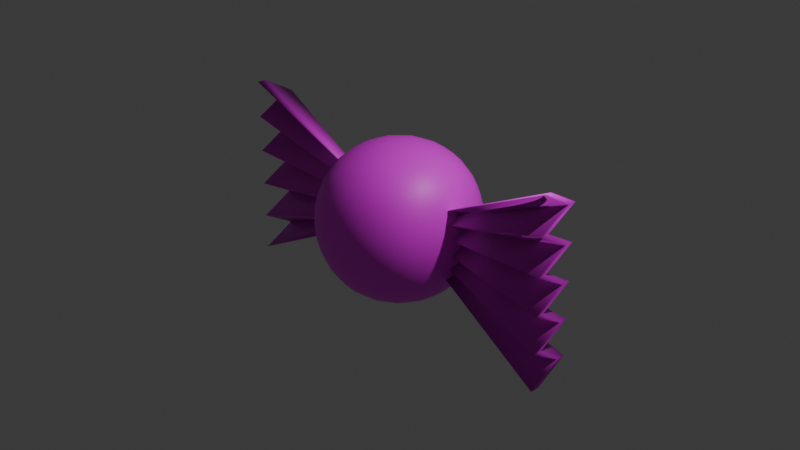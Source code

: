 # Source: CandyCopy.blend  (saved by Blender 4.5.90; exported with 4.5.12 LTS)
import bpy
from mathutils import Matrix  # noqa: F401  (used for matrix-valued properties, if any)

bpy.ops.wm.read_factory_settings(use_empty=True)
scene = bpy.context.scene
scene.name = 'Scene'

# ---- collections
col_collection = bpy.data.collections.new('Collection'); scene.collection.children.link(col_collection)

# ---- images (referenced by path relative to the original .blend; pixels are not part of the script)
import os
ASSET_DIR = os.environ.get("B2B_ASSET_DIR", "")  # directory of the original .blend (textures are referenced by path, not embedded)
HERE = os.path.dirname(os.path.abspath(__file__))  # packed textures are extracted next to this script under _unpacked/

def load_image(name, relpath, width, height, colorspace="sRGB"):
    """Load a texture the original file referenced (path relative to the .blend, or extracted next to this script)."""
    p = next((c for c in (os.path.join(HERE, relpath), os.path.join(ASSET_DIR, relpath)) if relpath and os.path.exists(c)), "")
    if p:
        img = bpy.data.images.load(p, check_existing=True)
        img.name = name
    else:  # same state as the original file: an image datablock whose file is absent (Cycles renders it pink)
        img = bpy.data.images.new(name, width, height)
        img.source = "FILE"
        img.filepath = "//" + (relpath or name)
    img.colorspace_settings.name = colorspace
    return img
img_candy_png = load_image('Candy.png', 'Candy.png', 1024, 1024, 'sRGB')

# ---- materials (node trees are filled in below, after node groups)
mat_x = bpy.data.materials.new('マテリアル')

# ---- material node trees
mat_x.use_nodes = True; mat_x.node_tree.nodes.clear()
_N = mat_x.node_tree.nodes; _L = mat_x.node_tree.links
n0 = _N.new('ShaderNodeBsdfPrincipled'); n0.name = 'プリンシプルBSDF'; n0.location = (10, 300)
n1 = _N.new('ShaderNodeOutputMaterial'); n1.name = 'マテリアル出力'; n1.location = (300, 300)
n2 = _N.new('ShaderNodeTexImage'); n2.name = '画像テクスチャ'; n2.location = (-280, 275)
n2.image = img_candy_png
_L.new(n0.outputs[0], n1.inputs[0])
_L.new(n2.outputs[0], n0.inputs[0])
n1.is_active_output = True

# ---- world
world_world = bpy.data.worlds.new('World'); scene.world = world_world
world_world.use_nodes = True; world_world.node_tree.nodes.clear()
_N = world_world.node_tree.nodes; _L = world_world.node_tree.links
n0 = _N.new('ShaderNodeOutputWorld'); n0.name = 'World Output'; n0.location = (300, 300)
n1 = _N.new('ShaderNodeBackground'); n1.name = 'Background'; n1.location = (10, 300)
n1.inputs[0].default_value = (0.05088, 0.05088, 0.05088, 1.0)
_L.new(n1.outputs[0], n0.inputs[0])
n0.is_active_output = True
world_world.color = (0.05088, 0.05088, 0.05088)
world_world.sun_shadow_jitter_overblur = 0.0

# ---- cameras
cam_camera = bpy.data.cameras.new('Camera')
cam_camera.clip_end = 100.0
cam_camera.ortho_scale = 7.314

# ---- lights
light_light = bpy.data.lights.new('Light', 'POINT')
light_light.energy = 1000.0
light_light.shadow_soft_size = 0.1

# ---- meshes
me_006 = bpy.data.meshes.new('立方体.006')
me_006.from_pydata([(-0.5, -0.5, 0.5), (-0.5, 0.5, 0.5), (-0.5, -0.5, -0.5), (-0.5, 0.5, -0.5), (0.5, -0.5, 0.5), (0.5, 0.5, 0.5), (0.5, -0.5, -0.5), (0.5, 0.5, -0.5), (-0.5351, -0.5351, -0.4188), (-0.5729, -0.5729, -0.2966), (-0.5996, -0.5996, -0.1534), (-0.6096, -0.6096, 2.571e-08), (-0.5996, -0.5996, 0.1534), (-0.5729, -0.5729, 0.2966), (-0.5351, -0.5351, 0.4188), (-0.5351, -0.4188, 0.5351), (-0.5729, -0.2966, 0.5729), (-0.5996, -0.1534, 0.5996), (-0.6096, 2.478e-08, 0.6096), (-0.5996, 0.1534, 0.5996), (-0.5729, 0.2967, 0.5729), (-0.5351, 0.4188, 0.5351), (-0.5351, 0.5351, 0.4188), (-0.5729, 0.5729, 0.2966), (-0.5996, 0.5996, 0.1534), (-0.6096, 0.6096, -2.013e-08), (-0.5996, 0.5996, -0.1534), (-0.5729, 0.5729, -0.2966), (-0.5351, 0.5351, -0.4188), (-0.5351, 0.4188, -0.5351), (-0.5729, 0.2966, -0.5729), (-0.5996, 0.1534, -0.5996), (-0.6096, -2.944e-08, -0.6096), (-0.5996, -0.1534, -0.5996), (-0.5729, -0.2966, -0.5729), (-0.5351, -0.4188, -0.5351), (0.4188, -0.5351, -0.5351), (0.2966, -0.5729, -0.5729), (0.1534, -0.5996, -0.5996), (1.583e-08, -0.6096, -0.6096), (-0.1534, -0.5996, -0.5996), (-0.2966, -0.5729, -0.5729), (-0.4188, -0.5351, -0.5351), (-0.4188, 0.5351, -0.5351), (-0.2966, 0.5729, -0.5729), (-0.1534, 0.5996, -0.5996), (-5.588e-09, 0.6096, -0.6096), (0.1534, 0.5996, -0.5996), (0.2966, 0.5729, -0.5729), (0.4188, 0.5351, -0.5351), (0.5351, 0.4188, -0.5351), (0.5729, 0.2966, -0.5729), (0.5996, 0.1534, -0.5996), (0.6096, -2.944e-08, -0.6096), (0.5996, -0.1534, -0.5996), (0.5729, -0.2966, -0.5729), (0.5351, -0.4188, -0.5351), (0.5351, -0.5351, 0.4188), (0.5729, -0.5729, 0.2966), (0.5996, -0.5996, 0.1534), (0.6096, -0.6096, 4.341e-08), (0.5996, -0.5996, -0.1534), (0.5729, -0.5729, -0.2966), (0.5351, -0.5351, -0.4188), (0.5351, 0.5351, -0.4188), (0.5729, 0.5729, -0.2966), (0.5996, 0.5996, -0.1534), (0.6096, 0.6096, -2.478e-08), (0.5996, 0.5996, 0.1534), (0.5729, 0.5729, 0.2966), (0.5351, 0.5351, 0.4188), (0.5351, 0.4188, 0.5351), (0.5729, 0.2967, 0.5729), (0.5996, 0.1534, 0.5996), (0.6096, 2.385e-08, 0.6096), (0.5996, -0.1534, 0.5996), (0.5729, -0.2966, 0.5729), (0.5351, -0.4188, 0.5351), (-0.4188, -0.5351, 0.5351), (-0.2966, -0.5729, 0.5729), (-0.1534, -0.5996, 0.5996), (-1.211e-08, -0.6096, 0.6096), (0.1534, -0.5996, 0.5996), (0.2966, -0.5729, 0.5729), (0.4188, -0.5351, 0.5351), (0.4188, 0.5351, 0.5351), (0.2966, 0.5729, 0.5729), (0.1534, 0.5996, 0.5996), (-9.313e-10, 0.6096, 0.6096), (-0.1534, 0.5996, 0.5996), (-0.2966, 0.5729, 0.5729), (-0.4188, 0.5351, 0.5351), (-0.6105, -0.4318, 0.4318), (-0.6641, -0.303, 0.4553), (-0.698, -0.1561, 0.4744), (-0.7099, 1.571e-08, 0.482), (-0.698, 0.1561, 0.4744), (-0.6641, 0.303, 0.4553), (-0.6105, 0.4318, 0.4318), (-0.6641, -0.4553, 0.303), (-0.729, -0.3162, 0.3162), (-0.7684, -0.1619, 0.3281), (-0.7818, 8.974e-09, 0.3331), (-0.7684, 0.1619, 0.3281), (-0.729, 0.3162, 0.3162), (-0.6641, 0.4553, 0.303), (-0.698, -0.4744, 0.1561), (-0.7684, -0.3281, 0.1619), (-0.8109, -0.1676, 0.1676), (-0.8251, 7.669e-09, 0.1701), (-0.8109, 0.1676, 0.1676), (-0.7684, 0.3281, 0.1619), (-0.698, 0.4744, 0.1561), (-0.7099, -0.482, 1.373e-08), (-0.7818, -0.3331, 4.317e-09), (-0.8251, -0.1701, 1.454e-08), (-0.8395, 5.588e-09, 1.211e-08), (-0.8251, 0.1701, 3.507e-09), (-0.7818, 0.3331, -8.974e-09), (-0.7099, 0.482, -1.373e-08), (-0.698, -0.4744, -0.1561), (-0.7684, -0.3281, -0.1619), (-0.8109, -0.1676, -0.1676), (-0.8251, 1.877e-09, -0.1701), (-0.8109, 0.1676, -0.1676), (-0.7684, 0.3281, -0.1619), (-0.698, 0.4744, -0.1561), (-0.6641, -0.4553, -0.303), (-0.729, -0.3162, -0.3162), (-0.7684, -0.1619, -0.3281), (-0.7818, -3.386e-09, -0.3331), (-0.7684, 0.1619, -0.3281), (-0.729, 0.3162, -0.3162), (-0.6641, 0.4553, -0.303), (-0.6105, -0.4318, -0.4318), (-0.6641, -0.303, -0.4553), (-0.698, -0.1561, -0.4744), (-0.7099, -1.769e-08, -0.482), (-0.698, 0.1561, -0.4744), (-0.6641, 0.303, -0.4553), (-0.6105, 0.4318, -0.4318), (-0.4318, -0.4318, -0.6105), (-0.4553, -0.303, -0.6641), (-0.4744, -0.1561, -0.698), (-0.482, -4.011e-08, -0.7099), (-0.4744, 0.1561, -0.698), (-0.4553, 0.303, -0.6641), (-0.4318, 0.4318, -0.6105), (-0.303, -0.4553, -0.6641), (-0.3162, -0.3162, -0.729), (-0.3281, -0.1619, -0.7684), (-0.3331, -4.349e-08, -0.7818), (-0.3281, 0.1619, -0.7684), (-0.3162, 0.3162, -0.729), (-0.303, 0.4553, -0.6641), (-0.1561, -0.4744, -0.698), (-0.1619, -0.3281, -0.7684), (-0.1676, -0.1676, -0.8109), (-0.1701, -3.967e-08, -0.8251), (-0.1676, 0.1676, -0.8109), (-0.1619, 0.3281, -0.7684), (-0.1561, 0.4744, -0.698), (2.224e-08, -0.482, -0.7099), (2.515e-08, -0.3331, -0.7818), (1.513e-08, -0.1701, -0.8251), (9.313e-09, -3.204e-08, -0.8395), (5.821e-09, 0.1701, -0.8251), (-5.588e-09, 0.3331, -0.7818), (-7.218e-09, 0.482, -0.7099), (0.1561, -0.4744, -0.698), (0.1619, -0.3281, -0.7684), (0.1676, -0.1676, -0.8109), (0.1701, -2.861e-08, -0.8251), (0.1676, 0.1676, -0.8109), (0.1619, 0.3281, -0.7684), (0.1561, 0.4744, -0.698), (0.303, -0.4553, -0.6641), (0.3162, -0.3162, -0.729), (0.3281, -0.1619, -0.7684), (0.3331, -2.672e-08, -0.7818), (0.3281, 0.1619, -0.7684), (0.3162, 0.3162, -0.729), (0.303, 0.4553, -0.6641), (0.4318, -0.4318, -0.6105), (0.4553, -0.303, -0.6641), (0.4744, -0.1561, -0.698), (0.482, -2.952e-08, -0.7099), (0.4744, 0.1561, -0.698), (0.4553, 0.303, -0.6641), (0.4318, 0.4318, -0.6105), (0.6105, -0.4318, -0.4318), (0.6641, -0.303, -0.4553), (0.698, -0.1561, -0.4744), (0.7099, -3.015e-08, -0.482), (0.698, 0.1561, -0.4744), (0.6641, 0.303, -0.4553), (0.6105, 0.4318, -0.4318), (0.6641, -0.4553, -0.303), (0.729, -0.3162, -0.3162), (0.7684, -0.1619, -0.3281), (0.7818, -2.388e-08, -0.3331), (0.7684, 0.1619, -0.3281), (0.729, 0.3162, -0.3162), (0.6641, 0.4553, -0.303), (0.698, -0.4744, -0.1561), (0.7684, -0.3281, -0.1619), (0.8109, -0.1676, -0.1676), (0.8251, -1.093e-08, -0.1701), (0.8109, 0.1676, -0.1676), (0.7684, 0.3281, -0.1619), (0.698, 0.4744, -0.1561), (0.7099, -0.482, 4.517e-08), (0.7818, -0.3331, 4.343e-08), (0.8251, -0.1701, 2.63e-08), (0.8395, 5.588e-09, 1.304e-08), (0.8251, 0.1701, -1.615e-09), (0.7818, 0.3331, -2.015e-08), (0.7099, 0.482, -2.829e-08), (0.698, -0.4744, 0.1561), (0.7684, -0.3281, 0.1619), (0.8109, -0.1676, 0.1676), (0.8251, 1.675e-08, 0.1701), (0.8109, 0.1676, 0.1676), (0.7684, 0.3281, 0.1619), (0.698, 0.4744, 0.1561), (0.6641, -0.4553, 0.303), (0.729, -0.3162, 0.3162), (0.7684, -0.1619, 0.3281), (0.7818, 2.201e-08, 0.3331), (0.7684, 0.1619, 0.3281), (0.729, 0.3162, 0.3162), (0.6641, 0.4553, 0.303), (0.6105, -0.4318, 0.4318), (0.6641, -0.303, 0.4553), (0.698, -0.1561, 0.4744), (0.7099, 2.444e-08, 0.482), (0.698, 0.1561, 0.4744), (0.6641, 0.303, 0.4553), (0.6105, 0.4318, 0.4318), (0.4318, -0.4318, 0.6105), (0.4553, -0.303, 0.6641), (0.4744, -0.1561, 0.698), (0.482, 2.195e-08, 0.7099), (0.4744, 0.1561, 0.698), (0.4553, 0.303, 0.6641), (0.4318, 0.4318, 0.6105), (0.303, -0.4553, 0.6641), (0.3162, -0.3162, 0.729), (0.3281, -0.1619, 0.7684), (0.3331, 2.486e-08, 0.7818), (0.3281, 0.1619, 0.7684), (0.3162, 0.3162, 0.729), (0.303, 0.4553, 0.6641), (0.1561, -0.4744, 0.698), (0.1619, -0.3281, 0.7684), (0.1676, -0.1676, 0.8109), (0.1701, 3.246e-08, 0.8251), (0.1676, 0.1676, 0.8109), (0.1619, 0.3281, 0.7684), (0.1561, 0.4744, 0.698), (-1.851e-08, -0.482, 0.7099), (-2.515e-08, -0.3331, 0.7818), (-1.513e-08, -0.1701, 0.8251), (-9.313e-09, 4.135e-08, 0.8395), (-5.821e-09, 0.1701, 0.8251), (5.588e-09, 0.3331, 0.7818), (7.334e-09, 0.482, 0.7099), (-0.1561, -0.4744, 0.698), (-0.1619, -0.3281, 0.7684), (-0.1676, -0.1676, 0.8109), (-0.1701, 4.352e-08, 0.8251), (-0.1676, 0.1676, 0.8109), (-0.1619, 0.3281, 0.7684), (-0.1561, 0.4744, 0.698), (-0.303, -0.4553, 0.6641), (-0.3162, -0.3162, 0.729), (-0.3281, -0.1619, 0.7684), (-0.3331, 4.163e-08, 0.7818), (-0.3281, 0.1619, 0.7684), (-0.3162, 0.3162, 0.729), (-0.303, 0.4553, 0.6641), (-0.4318, -0.4318, 0.6105), (-0.4553, -0.303, 0.6641), (-0.4744, -0.1561, 0.698), (-0.482, 3.266e-08, 0.7099), (-0.4744, 0.1561, 0.698), (-0.4553, 0.303, 0.6641), (-0.4318, 0.4318, 0.6105), (-0.4318, -0.6105, -0.4318), (-0.303, -0.6641, -0.4553), (-0.1561, -0.698, -0.4744), (-1.863e-09, -0.7099, -0.482), (0.1561, -0.698, -0.4744), (0.303, -0.6641, -0.4553), (0.4318, -0.6105, -0.4318), (-0.4553, -0.6641, -0.303), (-0.3162, -0.729, -0.3162), (-0.1619, -0.7684, -0.3281), (-7.451e-09, -0.7818, -0.3331), (0.1619, -0.7684, -0.3281), (0.3162, -0.729, -0.3162), (0.4553, -0.6641, -0.303), (-0.4744, -0.698, -0.1561), (-0.3281, -0.7684, -0.1619), (-0.1676, -0.8109, -0.1676), (-8.848e-09, -0.8251, -0.1701), (0.1676, -0.8109, -0.1676), (0.3281, -0.7684, -0.1619), (0.4744, -0.698, -0.1561), (-0.482, -0.7099, 4.209e-08), (-0.3331, -0.7818, 4.814e-08), (-0.1701, -0.8251, 4.375e-08), (0.0, -0.8395, 4.228e-08), (0.1701, -0.8251, 3.816e-08), (0.3331, -0.7818, 3.231e-08), (0.482, -0.7099, 3.499e-08), (-0.4744, -0.698, 0.1561), (-0.3281, -0.7684, 0.1619), (-0.1676, -0.8109, 0.1676), (8.964e-09, -0.8251, 0.1701), (0.1676, -0.8109, 0.1676), (0.3281, -0.7684, 0.1619), (0.4744, -0.698, 0.1561), (-0.4553, -0.6641, 0.303), (-0.3162, -0.729, 0.3162), (-0.1619, -0.7684, 0.3281), (1.211e-08, -0.7818, 0.3331), (0.1619, -0.7684, 0.3281), (0.3162, -0.729, 0.3162), (0.4553, -0.6641, 0.303), (-0.4318, -0.6105, 0.4318), (-0.303, -0.6641, 0.4553), (-0.1561, -0.698, 0.4744), (1.281e-09, -0.7099, 0.482), (0.1561, -0.698, 0.4744), (0.303, -0.6641, 0.4553), (0.4318, -0.6105, 0.4318), (0.4318, 0.6105, -0.4318), (0.303, 0.6641, -0.4553), (0.1561, 0.698, -0.4744), (1.863e-09, 0.7099, -0.482), (-0.1561, 0.698, -0.4744), (-0.303, 0.6641, -0.4553), (-0.4318, 0.6105, -0.4318), (0.4553, 0.6641, -0.303), (0.3162, 0.729, -0.3162), (0.1619, 0.7684, -0.3281), (1.118e-08, 0.7818, -0.3331), (-0.1619, 0.7684, -0.3281), (-0.3162, 0.729, -0.3162), (-0.4553, 0.6641, -0.303), (0.4744, 0.698, -0.1561), (0.3281, 0.7684, -0.1619), (0.1676, 0.8109, -0.1676), (8.731e-09, 0.8251, -0.1701), (-0.1676, 0.8109, -0.1676), (-0.3281, 0.7684, -0.1619), (-0.4744, 0.698, -0.1561), (0.482, 0.7099, -1.811e-08), (0.3331, 0.7818, -1.275e-08), (0.1701, 0.8251, -1.709e-08), (-9.313e-10, 0.8395, -2.273e-08), (-0.1701, 0.8251, -2.838e-08), (-0.3331, 0.7818, -3.604e-08), (-0.482, 0.7099, -2.707e-08), (0.4744, 0.698, 0.1561), (0.3281, 0.7684, 0.1619), (0.1676, 0.8109, 0.1676), (-1.094e-08, 0.8251, 0.1701), (-0.1676, 0.8109, 0.1676), (-0.3281, 0.7684, 0.1619), (-0.4744, 0.698, 0.1561), (0.4553, 0.6641, 0.303), (0.3162, 0.729, 0.3162), (0.1619, 0.7684, 0.3281), (-1.676e-08, 0.7818, 0.3331), (-0.1619, 0.7684, 0.3281), (-0.3162, 0.729, 0.3162), (-0.4553, 0.6641, 0.303), (0.4318, 0.6105, 0.4318), (0.303, 0.6641, 0.4553), (0.1561, 0.698, 0.4744), (-3.609e-09, 0.7099, 0.482), (-0.1561, 0.698, 0.4744), (-0.303, 0.6641, 0.4553), (-0.4318, 0.6105, 0.4318), (0.0, 0.0002373, -2.72e-09), (2.0, -0.2089, 1.0), (2.0, -0.1089, 1.0), (2.0, -0.2089, -1.0), (2.0, -0.1089, -1.0), (2.0, 0.1411, 0.8), (2.0, -0.2089, 0.6), (2.0, 0.1411, 0.4), (2.0, -0.2089, 0.2), (2.0, 0.1411, -6.17e-09), (2.0, -0.2089, -0.2), (2.0, 0.1411, -0.4), (2.0, -0.2089, -0.6), (2.0, 0.1411, -0.8), (2.0, 0.2411, -0.8), (2.0, -0.1089, -0.6), (2.0, 0.2411, -0.4), (2.0, -0.1089, -0.2), (2.0, 0.2411, -1.054e-08), (2.0, -0.1089, 0.2), (2.0, 0.2411, 0.4), (2.0, -0.1089, 0.6), (2.0, 0.2411, 0.8), (0.0, 0.0002373, -2.72e-09), (-2.0, -0.2089, 1.0), (-2.0, -0.1089, 1.0), (-2.0, -0.2089, -1.0), (-2.0, -0.1089, -1.0), (-2.0, 0.1411, 0.8), (-2.0, -0.2089, 0.6), (-2.0, 0.1411, 0.4), (-2.0, -0.2089, 0.2), (-2.0, 0.1411, -6.17e-09), (-2.0, -0.2089, -0.2), (-2.0, 0.1411, -0.4), (-2.0, -0.2089, -0.6), (-2.0, 0.1411, -0.8), (-2.0, 0.2411, -0.8), (-2.0, -0.1089, -0.6), (-2.0, 0.2411, -0.4), (-2.0, -0.1089, -0.2), (-2.0, 0.2411, -1.054e-08), (-2.0, -0.1089, 0.2), (-2.0, 0.2411, 0.4), (-2.0, -0.1089, 0.6), (-2.0, 0.2411, 0.8)], [], [(92, 93, 100, 99), (93, 94, 101, 100), (94, 95, 102, 101), (95, 96, 103, 102), (96, 97, 104, 103), (97, 98, 105, 104), (99, 100, 107, 106), (100, 101, 108, 107), (101, 102, 109, 108), (102, 103, 110, 109), (103, 104, 111, 110), (104, 105, 112, 111), (106, 107, 114, 113), (107, 108, 115, 114), (108, 109, 116, 115), (109, 110, 117, 116), (110, 111, 118, 117), (111, 112, 119, 118), (113, 114, 121, 120), (114, 115, 122, 121), (115, 116, 123, 122), (116, 117, 124, 123), (117, 118, 125, 124), (118, 119, 126, 125), (120, 121, 128, 127), (121, 122, 129, 128), (122, 123, 130, 129), (123, 124, 131, 130), (124, 125, 132, 131), (125, 126, 133, 132), (127, 128, 135, 134), (128, 129, 136, 135), (129, 130, 137, 136), (130, 131, 138, 137), (131, 132, 139, 138), (132, 133, 140, 139), (0, 15, 92, 14), (15, 16, 93, 92), (16, 17, 94, 93), (17, 18, 95, 94), (18, 19, 96, 95), (19, 20, 97, 96), (20, 21, 98, 97), (21, 1, 22, 98), (98, 22, 23, 105), (105, 23, 24, 112), (112, 24, 25, 119), (119, 25, 26, 126), (126, 26, 27, 133), (133, 27, 28, 140), (140, 28, 3, 29), (139, 140, 29, 30), (138, 139, 30, 31), (137, 138, 31, 32), (136, 137, 32, 33), (135, 136, 33, 34), (134, 135, 34, 35), (8, 134, 35, 2), (9, 127, 134, 8), (10, 120, 127, 9), (11, 113, 120, 10), (12, 106, 113, 11), (13, 99, 106, 12), (14, 92, 99, 13), (141, 142, 149, 148), (142, 143, 150, 149), (143, 144, 151, 150), (144, 145, 152, 151), (145, 146, 153, 152), (146, 147, 154, 153), (148, 149, 156, 155), (149, 150, 157, 156), (150, 151, 158, 157), (151, 152, 159, 158), (152, 153, 160, 159), (153, 154, 161, 160), (155, 156, 163, 162), (156, 157, 164, 163), (157, 158, 165, 164), (158, 159, 166, 165), (159, 160, 167, 166), (160, 161, 168, 167), (162, 163, 170, 169), (163, 164, 171, 170), (164, 165, 172, 171), (165, 166, 173, 172), (166, 167, 174, 173), (167, 168, 175, 174), (169, 170, 177, 176), (170, 171, 178, 177), (171, 172, 179, 178), (172, 173, 180, 179), (173, 174, 181, 180), (174, 175, 182, 181), (176, 177, 184, 183), (177, 178, 185, 184), (178, 179, 186, 185), (179, 180, 187, 186), (180, 181, 188, 187), (181, 182, 189, 188), (2, 35, 141, 42), (35, 34, 142, 141), (34, 33, 143, 142), (33, 32, 144, 143), (32, 31, 145, 144), (31, 30, 146, 145), (30, 29, 147, 146), (29, 3, 43, 147), (147, 43, 44, 154), (154, 44, 45, 161), (161, 45, 46, 168), (168, 46, 47, 175), (175, 47, 48, 182), (182, 48, 49, 189), (189, 49, 7, 50), (188, 189, 50, 51), (187, 188, 51, 52), (186, 187, 52, 53), (185, 186, 53, 54), (184, 185, 54, 55), (183, 184, 55, 56), (36, 183, 56, 6), (37, 176, 183, 36), (38, 169, 176, 37), (39, 162, 169, 38), (40, 155, 162, 39), (41, 148, 155, 40), (42, 141, 148, 41), (190, 191, 198, 197), (191, 192, 199, 198), (192, 193, 200, 199), (193, 194, 201, 200), (194, 195, 202, 201), (195, 196, 203, 202), (197, 198, 205, 204), (198, 199, 206, 205), (199, 200, 207, 206), (200, 201, 208, 207), (201, 202, 209, 208), (202, 203, 210, 209), (204, 205, 212, 211), (205, 206, 213, 212), (206, 207, 214, 213), (207, 208, 215, 214), (208, 209, 216, 215), (209, 210, 217, 216), (211, 212, 219, 218), (212, 213, 220, 219), (213, 214, 221, 220), (214, 215, 222, 221), (215, 216, 223, 222), (216, 217, 224, 223), (218, 219, 226, 225), (219, 220, 227, 226), (220, 221, 228, 227), (221, 222, 229, 228), (222, 223, 230, 229), (223, 224, 231, 230), (225, 226, 233, 232), (226, 227, 234, 233), (227, 228, 235, 234), (228, 229, 236, 235), (229, 230, 237, 236), (230, 231, 238, 237), (6, 56, 190, 63), (56, 55, 191, 190), (55, 54, 192, 191), (54, 53, 193, 192), (53, 52, 194, 193), (52, 51, 195, 194), (51, 50, 196, 195), (50, 7, 64, 196), (196, 64, 65, 203), (203, 65, 66, 210), (210, 66, 67, 217), (217, 67, 68, 224), (224, 68, 69, 231), (231, 69, 70, 238), (238, 70, 5, 71), (237, 238, 71, 72), (236, 237, 72, 73), (235, 236, 73, 74), (234, 235, 74, 75), (233, 234, 75, 76), (232, 233, 76, 77), (57, 232, 77, 4), (58, 225, 232, 57), (59, 218, 225, 58), (60, 211, 218, 59), (61, 204, 211, 60), (62, 197, 204, 61), (63, 190, 197, 62), (239, 240, 247, 246), (240, 241, 248, 247), (241, 242, 249, 248), (242, 243, 250, 249), (243, 244, 251, 250), (244, 245, 252, 251), (246, 247, 254, 253), (247, 248, 255, 254), (248, 249, 256, 255), (249, 250, 257, 256), (250, 251, 258, 257), (251, 252, 259, 258), (253, 254, 261, 260), (254, 255, 262, 261), (255, 256, 263, 262), (256, 257, 264, 263), (257, 258, 265, 264), (258, 259, 266, 265), (260, 261, 268, 267), (261, 262, 269, 268), (262, 263, 270, 269), (263, 264, 271, 270), (264, 265, 272, 271), (265, 266, 273, 272), (267, 268, 275, 274), (268, 269, 276, 275), (269, 270, 277, 276), (270, 271, 278, 277), (271, 272, 279, 278), (272, 273, 280, 279), (274, 275, 282, 281), (275, 276, 283, 282), (276, 277, 284, 283), (277, 278, 285, 284), (278, 279, 286, 285), (279, 280, 287, 286), (4, 77, 239, 84), (77, 76, 240, 239), (76, 75, 241, 240), (75, 74, 242, 241), (74, 73, 243, 242), (73, 72, 244, 243), (72, 71, 245, 244), (71, 5, 85, 245), (245, 85, 86, 252), (252, 86, 87, 259), (259, 87, 88, 266), (266, 88, 89, 273), (273, 89, 90, 280), (280, 90, 91, 287), (287, 91, 1, 21), (286, 287, 21, 20), (285, 286, 20, 19), (284, 285, 19, 18), (283, 284, 18, 17), (282, 283, 17, 16), (281, 282, 16, 15), (78, 281, 15, 0), (79, 274, 281, 78), (80, 267, 274, 79), (81, 260, 267, 80), (82, 253, 260, 81), (83, 246, 253, 82), (84, 239, 246, 83), (288, 289, 296, 295), (289, 290, 297, 296), (290, 291, 298, 297), (291, 292, 299, 298), (292, 293, 300, 299), (293, 294, 301, 300), (295, 296, 303, 302), (296, 297, 304, 303), (297, 298, 305, 304), (298, 299, 306, 305), (299, 300, 307, 306), (300, 301, 308, 307), (302, 303, 310, 309), (303, 304, 311, 310), (304, 305, 312, 311), (305, 306, 313, 312), (306, 307, 314, 313), (307, 308, 315, 314), (309, 310, 317, 316), (310, 311, 318, 317), (311, 312, 319, 318), (312, 313, 320, 319), (313, 314, 321, 320), (314, 315, 322, 321), (316, 317, 324, 323), (317, 318, 325, 324), (318, 319, 326, 325), (319, 320, 327, 326), (320, 321, 328, 327), (321, 322, 329, 328), (323, 324, 331, 330), (324, 325, 332, 331), (325, 326, 333, 332), (326, 327, 334, 333), (327, 328, 335, 334), (328, 329, 336, 335), (2, 42, 288, 8), (42, 41, 289, 288), (41, 40, 290, 289), (40, 39, 291, 290), (39, 38, 292, 291), (38, 37, 293, 292), (37, 36, 294, 293), (36, 6, 63, 294), (294, 63, 62, 301), (301, 62, 61, 308), (308, 61, 60, 315), (315, 60, 59, 322), (322, 59, 58, 329), (329, 58, 57, 336), (336, 57, 4, 84), (335, 336, 84, 83), (334, 335, 83, 82), (333, 334, 82, 81), (332, 333, 81, 80), (331, 332, 80, 79), (330, 331, 79, 78), (14, 330, 78, 0), (13, 323, 330, 14), (12, 316, 323, 13), (11, 309, 316, 12), (10, 302, 309, 11), (9, 295, 302, 10), (8, 288, 295, 9), (337, 338, 345, 344), (338, 339, 346, 345), (339, 340, 347, 346), (340, 341, 348, 347), (341, 342, 349, 348), (342, 343, 350, 349), (344, 345, 352, 351), (345, 346, 353, 352), (346, 347, 354, 353), (347, 348, 355, 354), (348, 349, 356, 355), (349, 350, 357, 356), (351, 352, 359, 358), (352, 353, 360, 359), (353, 354, 361, 360), (354, 355, 362, 361), (355, 356, 363, 362), (356, 357, 364, 363), (358, 359, 366, 365), (359, 360, 367, 366), (360, 361, 368, 367), (361, 362, 369, 368), (362, 363, 370, 369), (363, 364, 371, 370), (365, 366, 373, 372), (366, 367, 374, 373), (367, 368, 375, 374), (368, 369, 376, 375), (369, 370, 377, 376), (370, 371, 378, 377), (372, 373, 380, 379), (373, 374, 381, 380), (374, 375, 382, 381), (375, 376, 383, 382), (376, 377, 384, 383), (377, 378, 385, 384), (7, 49, 337, 64), (49, 48, 338, 337), (48, 47, 339, 338), (47, 46, 340, 339), (46, 45, 341, 340), (45, 44, 342, 341), (44, 43, 343, 342), (43, 3, 28, 343), (343, 28, 27, 350), (350, 27, 26, 357), (357, 26, 25, 364), (364, 25, 24, 371), (371, 24, 23, 378), (378, 23, 22, 385), (385, 22, 1, 91), (384, 385, 91, 90), (383, 384, 90, 89), (382, 383, 89, 88), (381, 382, 88, 87), (380, 381, 87, 86), (379, 380, 86, 85), (70, 379, 85, 5), (69, 372, 379, 70), (68, 365, 372, 69), (67, 358, 365, 68), (66, 351, 358, 67), (65, 344, 351, 66), (64, 337, 344, 65), (386, 390, 389), (391, 408, 388, 387), (387, 388, 386), (386, 391, 387), (408, 386, 388), (390, 386, 400), (400, 386, 401), (401, 386, 402), (402, 386, 403), (403, 386, 404), (404, 386, 405), (405, 386, 406), (406, 386, 407), (407, 386, 408), (386, 389, 399), (386, 399, 398), (386, 398, 397), (386, 397, 396), (386, 396, 395), (386, 395, 394), (386, 394, 393), (386, 393, 392), (386, 392, 391), (389, 390, 400, 399), (399, 400, 401, 398), (398, 401, 402, 397), (397, 402, 403, 396), (396, 403, 404, 395), (395, 404, 405, 394), (394, 405, 406, 393), (393, 406, 407, 392), (392, 407, 408, 391), (409, 413, 412), (414, 431, 411, 410), (410, 411, 409), (409, 414, 410), (431, 409, 411), (413, 409, 423), (423, 409, 424), (424, 409, 425), (425, 409, 426), (426, 409, 427), (427, 409, 428), (428, 409, 429), (429, 409, 430), (430, 409, 431), (409, 412, 422), (409, 422, 421), (409, 421, 420), (409, 420, 419), (409, 419, 418), (409, 418, 417), (409, 417, 416), (409, 416, 415), (409, 415, 414), (412, 413, 423, 422), (422, 423, 424, 421), (421, 424, 425, 420), (420, 425, 426, 419), (419, 426, 427, 418), (418, 427, 428, 417), (417, 428, 429, 416), (416, 429, 430, 415), (415, 430, 431, 414)])
me_006.polygons.foreach_set('use_smooth', [True] * 448)
_uv = me_006.uv_layers.new(name='UVマップ')
_uv.uv.foreach_set('vector', [0.185, 0.02068, 0.2055, 0.02068, 0.2055, 0.04122, 0.185, 0.04122, 0.2055, 0.02068, 0.2261, 0.02068, 0.2261, 0.04122, 0.2055, 0.04122, 0.2261, 0.02068, 0.2466, 0.02068, 0.2466, 0.04122, 0.2261, 0.04122, 0.2466, 0.02068, 0.2672, 0.02068, 0.2672, 0.04122, 0.2466, 0.04122, 0.2672, 0.02068, 0.2877, 0.02068, 0.2877, 0.04122, 0.2672, 0.04122, 0.2877, 0.02068, 0.3082, 0.02068, 0.3082, 0.04122, 0.2877, 0.04122, 0.185, 0.04122, 0.2055, 0.04122, 0.2055, 0.06176, 0.185, 0.06176, 0.2055, 0.04122, 0.2261, 0.04122, 0.2261, 0.06176, 0.2055, 0.06176, 0.2261, 0.04122, 0.2466, 0.04122, 0.2466, 0.06176, 0.2261, 0.06176, 0.2466, 0.04122, 0.2672, 0.04122, 0.2672, 0.06176, 0.2466, 0.06176, 0.2672, 0.04122, 0.2877, 0.04122, 0.2877, 0.06176, 0.2672, 0.06176, 0.2877, 0.04122, 0.3082, 0.04122, 0.3082, 0.06176, 0.2877, 0.06176, 0.185, 0.06176, 0.2055, 0.06176, 0.2055, 0.0823, 0.185, 0.0823, 0.2055, 0.06176, 0.2261, 0.06176, 0.2261, 0.0823, 0.2055, 0.0823, 0.2261, 0.06176, 0.2466, 0.06176, 0.2466, 0.0823, 0.2261, 0.0823, 0.2466, 0.06176, 0.2672, 0.06176, 0.2672, 0.0823, 0.2466, 0.0823, 0.2672, 0.06176, 0.2877, 0.06176, 0.2877, 0.0823, 0.2672, 0.0823, 0.2877, 0.06176, 0.3082, 0.06176, 0.3082, 0.0823, 0.2877, 0.0823, 0.185, 0.0823, 0.2055, 0.0823, 0.2055, 0.1028, 0.185, 0.1028, 0.2055, 0.0823, 0.2261, 0.0823, 0.2261, 0.1028, 0.2055, 0.1028, 0.2261, 0.0823, 0.2466, 0.0823, 0.2466, 0.1028, 0.2261, 0.1028, 0.2466, 0.0823, 0.2672, 0.0823, 0.2672, 0.1028, 0.2466, 0.1028, 0.2672, 0.0823, 0.2877, 0.0823, 0.2877, 0.1028, 0.2672, 0.1028, 0.2877, 0.0823, 0.3082, 0.0823, 0.3082, 0.1028, 0.2877, 0.1028, 0.185, 0.1028, 0.2055, 0.1028, 0.2055, 0.1234, 0.185, 0.1234, 0.2055, 0.1028, 0.2261, 0.1028, 0.2261, 0.1234, 0.2055, 0.1234, 0.2261, 0.1028, 0.2466, 0.1028, 0.2466, 0.1234, 0.2261, 0.1234, 0.2466, 0.1028, 0.2672, 0.1028, 0.2672, 0.1234, 0.2466, 0.1234, 0.2672, 0.1028, 0.2877, 0.1028, 0.2877, 0.1234, 0.2672, 0.1234, 0.2877, 0.1028, 0.3082, 0.1028, 0.3082, 0.1234, 0.2877, 0.1234, 0.185, 0.1234, 0.2055, 0.1234, 0.2055, 0.1439, 0.185, 0.1439, 0.2055, 0.1234, 0.2261, 0.1234, 0.2261, 0.1439, 0.2055, 0.1439, 0.2261, 0.1234, 0.2466, 0.1234, 0.2466, 0.1439, 0.2261, 0.1439, 0.2466, 0.1234, 0.2672, 0.1234, 0.2672, 0.1439, 0.2466, 0.1439, 0.2672, 0.1234, 0.2877, 0.1234, 0.2877, 0.1439, 0.2672, 0.1439, 0.2877, 0.1234, 0.3082, 0.1234, 0.3082, 0.1439, 0.2877, 0.1439, 0.1645, 0.0001426, 0.185, 0.0001426, 0.185, 0.02068, 0.1645, 0.02068, 0.185, 0.0001426, 0.2055, 0.0001426, 0.2055, 0.02068, 0.185, 0.02068, 0.2055, 0.0001426, 0.2261, 0.0001426, 0.2261, 0.02068, 0.2055, 0.02068, 0.2261, 0.0001426, 0.2466, 0.0001426, 0.2466, 0.02068, 0.2261, 0.02068, 0.2466, 0.0001426, 0.2672, 0.0001426, 0.2672, 0.02068, 0.2466, 0.02068, 0.2672, 0.0001426, 0.2877, 0.0001426, 0.2877, 0.02068, 0.2672, 0.02068, 0.2877, 0.0001426, 0.3082, 0.0001426, 0.3082, 0.02068, 0.2877, 0.02068, 0.3082, 0.0001426, 0.3288, 0.0001426, 0.3288, 0.02068, 0.3082, 0.02068, 0.3082, 0.02068, 0.3288, 0.02068, 0.3288, 0.04122, 0.3082, 0.04122, 0.3082, 0.04122, 0.3288, 0.04122, 0.3288, 0.06176, 0.3082, 0.06176, 0.3082, 0.06176, 0.3288, 0.06176, 0.3288, 0.0823, 0.3082, 0.0823, 0.3082, 0.0823, 0.3288, 0.0823, 0.3288, 0.1028, 0.3082, 0.1028, 0.3082, 0.1028, 0.3288, 0.1028, 0.3288, 0.1234, 0.3082, 0.1234, 0.3082, 0.1234, 0.3288, 0.1234, 0.3288, 0.1439, 0.3082, 0.1439, 0.3082, 0.1439, 0.3288, 0.1439, 0.3288, 0.1645, 0.3082, 0.1645, 0.2877, 0.1439, 0.3082, 0.1439, 0.3082, 0.1645, 0.2877, 0.1645, 0.2672, 0.1439, 0.2877, 0.1439, 0.2877, 0.1645, 0.2672, 0.1645, 0.2466, 0.1439, 0.2672, 0.1439, 0.2672, 0.1645, 0.2466, 0.1645, 0.2261, 0.1439, 0.2466, 0.1439, 0.2466, 0.1645, 0.2261, 0.1645, 0.2055, 0.1439, 0.2261, 0.1439, 0.2261, 0.1645, 0.2055, 0.1645, 0.185, 0.1439, 0.2055, 0.1439, 0.2055, 0.1645, 0.185, 0.1645, 0.1645, 0.1439, 0.185, 0.1439, 0.185, 0.1645, 0.1645, 0.1645, 0.1645, 0.1234, 0.185, 0.1234, 0.185, 0.1439, 0.1645, 0.1439, 0.1645, 0.1028, 0.185, 0.1028, 0.185, 0.1234, 0.1645, 0.1234, 0.1645, 0.0823, 0.185, 0.0823, 0.185, 0.1028, 0.1645, 0.1028, 0.1645, 0.06176, 0.185, 0.06176, 0.185, 0.0823, 0.1645, 0.0823, 0.1645, 0.04122, 0.185, 0.04122, 0.185, 0.06176, 0.1645, 0.06176, 0.1645, 0.02068, 0.185, 0.02068, 0.185, 0.04122, 0.1645, 0.04122, 0.185, 0.185, 0.2055, 0.185, 0.2055, 0.2055, 0.185, 0.2055, 0.2055, 0.185, 0.2261, 0.185, 0.2261, 0.2055, 0.2055, 0.2055, 0.2261, 0.185, 0.2466, 0.185, 0.2466, 0.2055, 0.2261, 0.2055, 0.2466, 0.185, 0.2672, 0.185, 0.2672, 0.2055, 0.2466, 0.2055, 0.2672, 0.185, 0.2877, 0.185, 0.2877, 0.2055, 0.2672, 0.2055, 0.2877, 0.185, 0.3082, 0.185, 0.3082, 0.2055, 0.2877, 0.2055, 0.185, 0.2055, 0.2055, 0.2055, 0.2055, 0.2261, 0.185, 0.2261, 0.2055, 0.2055, 0.2261, 0.2055, 0.2261, 0.2261, 0.2055, 0.2261, 0.2261, 0.2055, 0.2466, 0.2055, 0.2466, 0.2261, 0.2261, 0.2261, 0.2466, 0.2055, 0.2672, 0.2055, 0.2672, 0.2261, 0.2466, 0.2261, 0.2672, 0.2055, 0.2877, 0.2055, 0.2877, 0.2261, 0.2672, 0.2261, 0.2877, 0.2055, 0.3082, 0.2055, 0.3082, 0.2261, 0.2877, 0.2261, 0.185, 0.2261, 0.2055, 0.2261, 0.2055, 0.2466, 0.185, 0.2466, 0.2055, 0.2261, 0.2261, 0.2261, 0.2261, 0.2466, 0.2055, 0.2466, 0.2261, 0.2261, 0.2466, 0.2261, 0.2466, 0.2466, 0.2261, 0.2466, 0.2466, 0.2261, 0.2672, 0.2261, 0.2672, 0.2466, 0.2466, 0.2466, 0.2672, 0.2261, 0.2877, 0.2261, 0.2877, 0.2466, 0.2672, 0.2466, 0.2877, 0.2261, 0.3082, 0.2261, 0.3082, 0.2466, 0.2877, 0.2466, 0.185, 0.2466, 0.2055, 0.2466, 0.2055, 0.2672, 0.185, 0.2672, 0.2055, 0.2466, 0.2261, 0.2466, 0.2261, 0.2672, 0.2055, 0.2672, 0.2261, 0.2466, 0.2466, 0.2466, 0.2466, 0.2672, 0.2261, 0.2672, 0.2466, 0.2466, 0.2672, 0.2466, 0.2672, 0.2672, 0.2466, 0.2672, 0.2672, 0.2466, 0.2877, 0.2466, 0.2877, 0.2672, 0.2672, 0.2672, 0.2877, 0.2466, 0.3082, 0.2466, 0.3082, 0.2672, 0.2877, 0.2672, 0.185, 0.2672, 0.2055, 0.2672, 0.2055, 0.2877, 0.185, 0.2877, 0.2055, 0.2672, 0.2261, 0.2672, 0.2261, 0.2877, 0.2055, 0.2877, 0.2261, 0.2672, 0.2466, 0.2672, 0.2466, 0.2877, 0.2261, 0.2877, 0.2466, 0.2672, 0.2672, 0.2672, 0.2672, 0.2877, 0.2466, 0.2877, 0.2672, 0.2672, 0.2877, 0.2672, 0.2877, 0.2877, 0.2672, 0.2877, 0.2877, 0.2672, 0.3082, 0.2672, 0.3082, 0.2877, 0.2877, 0.2877, 0.185, 0.2877, 0.2055, 0.2877, 0.2055, 0.3082, 0.185, 0.3082, 0.2055, 0.2877, 0.2261, 0.2877, 0.2261, 0.3082, 0.2055, 0.3082, 0.2261, 0.2877, 0.2466, 0.2877, 0.2466, 0.3082, 0.2261, 0.3082, 0.2466, 0.2877, 0.2672, 0.2877, 0.2672, 0.3082, 0.2466, 0.3082, 0.2672, 0.2877, 0.2877, 0.2877, 0.2877, 0.3082, 0.2672, 0.3082, 0.2877, 0.2877, 0.3082, 0.2877, 0.3082, 0.3082, 0.2877, 0.3082, 0.1645, 0.1645, 0.185, 0.1645, 0.185, 0.185, 0.1645, 0.185, 0.185, 0.1645, 0.2055, 0.1645, 0.2055, 0.185, 0.185, 0.185, 0.2055, 0.1645, 0.2261, 0.1645, 0.2261, 0.185, 0.2055, 0.185, 0.2261, 0.1645, 0.2466, 0.1645, 0.2466, 0.185, 0.2261, 0.185, 0.2466, 0.1645, 0.2672, 0.1645, 0.2672, 0.185, 0.2466, 0.185, 0.2672, 0.1645, 0.2877, 0.1645, 0.2877, 0.185, 0.2672, 0.185, 0.2877, 0.1645, 0.3082, 0.1645, 0.3082, 0.185, 0.2877, 0.185, 0.3082, 0.1645, 0.3288, 0.1645, 0.3288, 0.185, 0.3082, 0.185, 0.3082, 0.185, 0.3288, 0.185, 0.3288, 0.2055, 0.3082, 0.2055, 0.3082, 0.2055, 0.3288, 0.2055, 0.3288, 0.2261, 0.3082, 0.2261, 0.3082, 0.2261, 0.3288, 0.2261, 0.3288, 0.2466, 0.3082, 0.2466, 0.3082, 0.2466, 0.3288, 0.2466, 0.3288, 0.2672, 0.3082, 0.2672, 0.3082, 0.2672, 0.3288, 0.2672, 0.3288, 0.2877, 0.3082, 0.2877, 0.3082, 0.2877, 0.3288, 0.2877, 0.3288, 0.3082, 0.3082, 0.3082, 0.3082, 0.3082, 0.3288, 0.3082, 0.3288, 0.3288, 0.3082, 0.3288, 0.2877, 0.3082, 0.3082, 0.3082, 0.3082, 0.3288, 0.2877, 0.3288, 0.2672, 0.3082, 0.2877, 0.3082, 0.2877, 0.3288, 0.2672, 0.3288, 0.2466, 0.3082, 0.2672, 0.3082, 0.2672, 0.3288, 0.2466, 0.3288, 0.2261, 0.3082, 0.2466, 0.3082, 0.2466, 0.3288, 0.2261, 0.3288, 0.2055, 0.3082, 0.2261, 0.3082, 0.2261, 0.3288, 0.2055, 0.3288, 0.185, 0.3082, 0.2055, 0.3082, 0.2055, 0.3288, 0.185, 0.3288, 0.1645, 0.3082, 0.185, 0.3082, 0.185, 0.3288, 0.1645, 0.3288, 0.1645, 0.2877, 0.185, 0.2877, 0.185, 0.3082, 0.1645, 0.3082, 0.1645, 0.2672, 0.185, 0.2672, 0.185, 0.2877, 0.1645, 0.2877, 0.1645, 0.2466, 0.185, 0.2466, 0.185, 0.2672, 0.1645, 0.2672, 0.1645, 0.2261, 0.185, 0.2261, 0.185, 0.2466, 0.1645, 0.2466, 0.1645, 0.2055, 0.185, 0.2055, 0.185, 0.2261, 0.1645, 0.2261, 0.1645, 0.185, 0.185, 0.185, 0.185, 0.2055, 0.1645, 0.2055, 0.185, 0.3493, 0.2055, 0.3493, 0.2055, 0.3699, 0.185, 0.3699, 0.2055, 0.3493, 0.2261, 0.3493, 0.2261, 0.3699, 0.2055, 0.3699, 0.2261, 0.3493, 0.2466, 0.3493, 0.2466, 0.3699, 0.2261, 0.3699, 0.2466, 0.3493, 0.2672, 0.3493, 0.2672, 0.3699, 0.2466, 0.3699, 0.2672, 0.3493, 0.2877, 0.3493, 0.2877, 0.3699, 0.2672, 0.3699, 0.2877, 0.3493, 0.3082, 0.3493, 0.3082, 0.3699, 0.2877, 0.3699, 0.185, 0.3699, 0.2055, 0.3699, 0.2055, 0.3904, 0.185, 0.3904, 0.2055, 0.3699, 0.2261, 0.3699, 0.2261, 0.3904, 0.2055, 0.3904, 0.2261, 0.3699, 0.2466, 0.3699, 0.2466, 0.3904, 0.2261, 0.3904, 0.2466, 0.3699, 0.2672, 0.3699, 0.2672, 0.3904, 0.2466, 0.3904, 0.2672, 0.3699, 0.2877, 0.3699, 0.2877, 0.3904, 0.2672, 0.3904, 0.2877, 0.3699, 0.3082, 0.3699, 0.3082, 0.3904, 0.2877, 0.3904, 0.185, 0.3904, 0.2055, 0.3904, 0.2055, 0.411, 0.185, 0.411, 0.2055, 0.3904, 0.2261, 0.3904, 0.2261, 0.411, 0.2055, 0.411, 0.2261, 0.3904, 0.2466, 0.3904, 0.2466, 0.411, 0.2261, 0.411, 0.2466, 0.3904, 0.2672, 0.3904, 0.2672, 0.411, 0.2466, 0.411, 0.2672, 0.3904, 0.2877, 0.3904, 0.2877, 0.411, 0.2672, 0.411, 0.2877, 0.3904, 0.3082, 0.3904, 0.3082, 0.411, 0.2877, 0.411, 0.185, 0.411, 0.2055, 0.411, 0.2055, 0.4315, 0.185, 0.4315, 0.2055, 0.411, 0.2261, 0.411, 0.2261, 0.4315, 0.2055, 0.4315, 0.2261, 0.411, 0.2466, 0.411, 0.2466, 0.4315, 0.2261, 0.4315, 0.2466, 0.411, 0.2672, 0.411, 0.2672, 0.4315, 0.2466, 0.4315, 0.2672, 0.411, 0.2877, 0.411, 0.2877, 0.4315, 0.2672, 0.4315, 0.2877, 0.411, 0.3082, 0.411, 0.3082, 0.4315, 0.2877, 0.4315, 0.185, 0.4315, 0.2055, 0.4315, 0.2055, 0.452, 0.185, 0.452, 0.2055, 0.4315, 0.2261, 0.4315, 0.2261, 0.452, 0.2055, 0.452, 0.2261, 0.4315, 0.2466, 0.4315, 0.2466, 0.452, 0.2261, 0.452, 0.2466, 0.4315, 0.2672, 0.4315, 0.2672, 0.452, 0.2466, 0.452, 0.2672, 0.4315, 0.2877, 0.4315, 0.2877, 0.452, 0.2672, 0.452, 0.2877, 0.4315, 0.3082, 0.4315, 0.3082, 0.452, 0.2877, 0.452, 0.185, 0.452, 0.2055, 0.452, 0.2055, 0.4726, 0.185, 0.4726, 0.2055, 0.452, 0.2261, 0.452, 0.2261, 0.4726, 0.2055, 0.4726, 0.2261, 0.452, 0.2466, 0.452, 0.2466, 0.4726, 0.2261, 0.4726, 0.2466, 0.452, 0.2672, 0.452, 0.2672, 0.4726, 0.2466, 0.4726, 0.2672, 0.452, 0.2877, 0.452, 0.2877, 0.4726, 0.2672, 0.4726, 0.2877, 0.452, 0.3082, 0.452, 0.3082, 0.4726, 0.2877, 0.4726, 0.1645, 0.3288, 0.185, 0.3288, 0.185, 0.3493, 0.1645, 0.3493, 0.185, 0.3288, 0.2055, 0.3288, 0.2055, 0.3493, 0.185, 0.3493, 0.2055, 0.3288, 0.2261, 0.3288, 0.2261, 0.3493, 0.2055, 0.3493, 0.2261, 0.3288, 0.2466, 0.3288, 0.2466, 0.3493, 0.2261, 0.3493, 0.2466, 0.3288, 0.2672, 0.3288, 0.2672, 0.3493, 0.2466, 0.3493, 0.2672, 0.3288, 0.2877, 0.3288, 0.2877, 0.3493, 0.2672, 0.3493, 0.2877, 0.3288, 0.3082, 0.3288, 0.3082, 0.3493, 0.2877, 0.3493, 0.3082, 0.3288, 0.3288, 0.3288, 0.3288, 0.3493, 0.3082, 0.3493, 0.3082, 0.3493, 0.3288, 0.3493, 0.3288, 0.3699, 0.3082, 0.3699, 0.3082, 0.3699, 0.3288, 0.3699, 0.3288, 0.3904, 0.3082, 0.3904, 0.3082, 0.3904, 0.3288, 0.3904, 0.3288, 0.411, 0.3082, 0.411, 0.3082, 0.411, 0.3288, 0.411, 0.3288, 0.4315, 0.3082, 0.4315, 0.3082, 0.4315, 0.3288, 0.4315, 0.3288, 0.452, 0.3082, 0.452, 0.3082, 0.452, 0.3288, 0.452, 0.3288, 0.4726, 0.3082, 0.4726, 0.3082, 0.4726, 0.3288, 0.4726, 0.3288, 0.4931, 0.3082, 0.4931, 0.2877, 0.4726, 0.3082, 0.4726, 0.3082, 0.4931, 0.2877, 0.4931, 0.2672, 0.4726, 0.2877, 0.4726, 0.2877, 0.4931, 0.2672, 0.4931, 0.2466, 0.4726, 0.2672, 0.4726, 0.2672, 0.4931, 0.2466, 0.4931, 0.2261, 0.4726, 0.2466, 0.4726, 0.2466, 0.4931, 0.2261, 0.4931, 0.2055, 0.4726, 0.2261, 0.4726, 0.2261, 0.4931, 0.2055, 0.4931, 0.185, 0.4726, 0.2055, 0.4726, 0.2055, 0.4931, 0.185, 0.4931, 0.1645, 0.4726, 0.185, 0.4726, 0.185, 0.4931, 0.1645, 0.4931, 0.1645, 0.452, 0.185, 0.452, 0.185, 0.4726, 0.1645, 0.4726, 0.1645, 0.4315, 0.185, 0.4315, 0.185, 0.452, 0.1645, 0.452, 0.1645, 0.411, 0.185, 0.411, 0.185, 0.4315, 0.1645, 0.4315, 0.1645, 0.3904, 0.185, 0.3904, 0.185, 0.411, 0.1645, 0.411, 0.1645, 0.3699, 0.185, 0.3699, 0.185, 0.3904, 0.1645, 0.3904, 0.1645, 0.3493, 0.185, 0.3493, 0.185, 0.3699, 0.1645, 0.3699, 0.185, 0.5137, 0.2055, 0.5137, 0.2055, 0.5342, 0.185, 0.5342, 0.2055, 0.5137, 0.2261, 0.5137, 0.2261, 0.5342, 0.2055, 0.5342, 0.2261, 0.5137, 0.2466, 0.5137, 0.2466, 0.5342, 0.2261, 0.5342, 0.2466, 0.5137, 0.2672, 0.5137, 0.2672, 0.5342, 0.2466, 0.5342, 0.2672, 0.5137, 0.2877, 0.5137, 0.2877, 0.5342, 0.2672, 0.5342, 0.2877, 0.5137, 0.3082, 0.5137, 0.3082, 0.5342, 0.2877, 0.5342, 0.185, 0.5342, 0.2055, 0.5342, 0.2055, 0.5547, 0.185, 0.5547, 0.2055, 0.5342, 0.2261, 0.5342, 0.2261, 0.5547, 0.2055, 0.5547, 0.2261, 0.5342, 0.2466, 0.5342, 0.2466, 0.5547, 0.2261, 0.5547, 0.2466, 0.5342, 0.2672, 0.5342, 0.2672, 0.5547, 0.2466, 0.5547, 0.2672, 0.5342, 0.2877, 0.5342, 0.2877, 0.5547, 0.2672, 0.5547, 0.2877, 0.5342, 0.3082, 0.5342, 0.3082, 0.5547, 0.2877, 0.5547, 0.185, 0.5547, 0.2055, 0.5547, 0.2055, 0.5753, 0.185, 0.5753, 0.2055, 0.5547, 0.2261, 0.5547, 0.2261, 0.5753, 0.2055, 0.5753, 0.2261, 0.5547, 0.2466, 0.5547, 0.2466, 0.5753, 0.2261, 0.5753, 0.2466, 0.5547, 0.2672, 0.5547, 0.2672, 0.5753, 0.2466, 0.5753, 0.2672, 0.5547, 0.2877, 0.5547, 0.2877, 0.5753, 0.2672, 0.5753, 0.2877, 0.5547, 0.3082, 0.5547, 0.3082, 0.5753, 0.2877, 0.5753, 0.185, 0.5753, 0.2055, 0.5753, 0.2055, 0.5958, 0.185, 0.5958, 0.2055, 0.5753, 0.2261, 0.5753, 0.2261, 0.5958, 0.2055, 0.5958, 0.2261, 0.5753, 0.2466, 0.5753, 0.2466, 0.5958, 0.2261, 0.5958, 0.2466, 0.5753, 0.2672, 0.5753, 0.2672, 0.5958, 0.2466, 0.5958, 0.2672, 0.5753, 0.2877, 0.5753, 0.2877, 0.5958, 0.2672, 0.5958, 0.2877, 0.5753, 0.3082, 0.5753, 0.3082, 0.5958, 0.2877, 0.5958, 0.185, 0.5958, 0.2055, 0.5958, 0.2055, 0.6164, 0.185, 0.6164, 0.2055, 0.5958, 0.2261, 0.5958, 0.2261, 0.6164, 0.2055, 0.6164, 0.2261, 0.5958, 0.2466, 0.5958, 0.2466, 0.6164, 0.2261, 0.6164, 0.2466, 0.5958, 0.2672, 0.5958, 0.2672, 0.6164, 0.2466, 0.6164, 0.2672, 0.5958, 0.2877, 0.5958, 0.2877, 0.6164, 0.2672, 0.6164, 0.2877, 0.5958, 0.3082, 0.5958, 0.3082, 0.6164, 0.2877, 0.6164, 0.185, 0.6164, 0.2055, 0.6164, 0.2055, 0.6369, 0.185, 0.6369, 0.2055, 0.6164, 0.2261, 0.6164, 0.2261, 0.6369, 0.2055, 0.6369, 0.2261, 0.6164, 0.2466, 0.6164, 0.2466, 0.6369, 0.2261, 0.6369, 0.2466, 0.6164, 0.2672, 0.6164, 0.2672, 0.6369, 0.2466, 0.6369, 0.2672, 0.6164, 0.2877, 0.6164, 0.2877, 0.6369, 0.2672, 0.6369, 0.2877, 0.6164, 0.3082, 0.6164, 0.3082, 0.6369, 0.2877, 0.6369, 0.1645, 0.4931, 0.185, 0.4931, 0.185, 0.5137, 0.1645, 0.5137, 0.185, 0.4931, 0.2055, 0.4931, 0.2055, 0.5137, 0.185, 0.5137, 0.2055, 0.4931, 0.2261, 0.4931, 0.2261, 0.5137, 0.2055, 0.5137, 0.2261, 0.4931, 0.2466, 0.4931, 0.2466, 0.5137, 0.2261, 0.5137, 0.2466, 0.4931, 0.2672, 0.4931, 0.2672, 0.5137, 0.2466, 0.5137, 0.2672, 0.4931, 0.2877, 0.4931, 0.2877, 0.5137, 0.2672, 0.5137, 0.2877, 0.4931, 0.3082, 0.4931, 0.3082, 0.5137, 0.2877, 0.5137, 0.3082, 0.4931, 0.3288, 0.4931, 0.3288, 0.5137, 0.3082, 0.5137, 0.3082, 0.5137, 0.3288, 0.5137, 0.3288, 0.5342, 0.3082, 0.5342, 0.3082, 0.5342, 0.3288, 0.5342, 0.3288, 0.5547, 0.3082, 0.5547, 0.3082, 0.5547, 0.3288, 0.5547, 0.3288, 0.5753, 0.3082, 0.5753, 0.3082, 0.5753, 0.3288, 0.5753, 0.3288, 0.5958, 0.3082, 0.5958, 0.3082, 0.5958, 0.3288, 0.5958, 0.3288, 0.6164, 0.3082, 0.6164, 0.3082, 0.6164, 0.3288, 0.6164, 0.3288, 0.6369, 0.3082, 0.6369, 0.3082, 0.6369, 0.3288, 0.6369, 0.3288, 0.6574, 0.3082, 0.6574, 0.2877, 0.6369, 0.3082, 0.6369, 0.3082, 0.6574, 0.2877, 0.6574, 0.2672, 0.6369, 0.2877, 0.6369, 0.2877, 0.6574, 0.2672, 0.6574, 0.2466, 0.6369, 0.2672, 0.6369, 0.2672, 0.6574, 0.2466, 0.6574, 0.2261, 0.6369, 0.2466, 0.6369, 0.2466, 0.6574, 0.2261, 0.6574, 0.2055, 0.6369, 0.2261, 0.6369, 0.2261, 0.6574, 0.2055, 0.6574, 0.185, 0.6369, 0.2055, 0.6369, 0.2055, 0.6574, 0.185, 0.6574, 0.1645, 0.6369, 0.185, 0.6369, 0.185, 0.6574, 0.1645, 0.6574, 0.1645, 0.6164, 0.185, 0.6164, 0.185, 0.6369, 0.1645, 0.6369, 0.1645, 0.5958, 0.185, 0.5958, 0.185, 0.6164, 0.1645, 0.6164, 0.1645, 0.5753, 0.185, 0.5753, 0.185, 0.5958, 0.1645, 0.5958, 0.1645, 0.5547, 0.185, 0.5547, 0.185, 0.5753, 0.1645, 0.5753, 0.1645, 0.5342, 0.185, 0.5342, 0.185, 0.5547, 0.1645, 0.5547, 0.1645, 0.5137, 0.185, 0.5137, 0.185, 0.5342, 0.1645, 0.5342, 0.02068, 0.3493, 0.04122, 0.3493, 0.04122, 0.3699, 0.02068, 0.3699, 0.04122, 0.3493, 0.06176, 0.3493, 0.06176, 0.3699, 0.04122, 0.3699, 0.06176, 0.3493, 0.0823, 0.3493, 0.0823, 0.3699, 0.06176, 0.3699, 0.0823, 0.3493, 0.1028, 0.3493, 0.1028, 0.3699, 0.0823, 0.3699, 0.1028, 0.3493, 0.1234, 0.3493, 0.1234, 0.3699, 0.1028, 0.3699, 0.1234, 0.3493, 0.1439, 0.3493, 0.1439, 0.3699, 0.1234, 0.3699, 0.02068, 0.3699, 0.04122, 0.3699, 0.04122, 0.3904, 0.02068, 0.3904, 0.04122, 0.3699, 0.06176, 0.3699, 0.06176, 0.3904, 0.04122, 0.3904, 0.06176, 0.3699, 0.0823, 0.3699, 0.0823, 0.3904, 0.06176, 0.3904, 0.0823, 0.3699, 0.1028, 0.3699, 0.1028, 0.3904, 0.0823, 0.3904, 0.1028, 0.3699, 0.1234, 0.3699, 0.1234, 0.3904, 0.1028, 0.3904, 0.1234, 0.3699, 0.1439, 0.3699, 0.1439, 0.3904, 0.1234, 0.3904, 0.02068, 0.3904, 0.04122, 0.3904, 0.04122, 0.411, 0.02068, 0.411, 0.04122, 0.3904, 0.06176, 0.3904, 0.06176, 0.411, 0.04122, 0.411, 0.06176, 0.3904, 0.0823, 0.3904, 0.0823, 0.411, 0.06176, 0.411, 0.0823, 0.3904, 0.1028, 0.3904, 0.1028, 0.411, 0.0823, 0.411, 0.1028, 0.3904, 0.1234, 0.3904, 0.1234, 0.411, 0.1028, 0.411, 0.1234, 0.3904, 0.1439, 0.3904, 0.1439, 0.411, 0.1234, 0.411, 0.02068, 0.411, 0.04122, 0.411, 0.04122, 0.4315, 0.02068, 0.4315, 0.04122, 0.411, 0.06176, 0.411, 0.06176, 0.4315, 0.04122, 0.4315, 0.06176, 0.411, 0.0823, 0.411, 0.0823, 0.4315, 0.06176, 0.4315, 0.0823, 0.411, 0.1028, 0.411, 0.1028, 0.4315, 0.0823, 0.4315, 0.1028, 0.411, 0.1234, 0.411, 0.1234, 0.4315, 0.1028, 0.4315, 0.1234, 0.411, 0.1439, 0.411, 0.1439, 0.4315, 0.1234, 0.4315, 0.02068, 0.4315, 0.04122, 0.4315, 0.04122, 0.452, 0.02068, 0.452, 0.04122, 0.4315, 0.06176, 0.4315, 0.06176, 0.452, 0.04122, 0.452, 0.06176, 0.4315, 0.0823, 0.4315, 0.0823, 0.452, 0.06176, 0.452, 0.0823, 0.4315, 0.1028, 0.4315, 0.1028, 0.452, 0.0823, 0.452, 0.1028, 0.4315, 0.1234, 0.4315, 0.1234, 0.452, 0.1028, 0.452, 0.1234, 0.4315, 0.1439, 0.4315, 0.1439, 0.452, 0.1234, 0.452, 0.02068, 0.452, 0.04122, 0.452, 0.04122, 0.4726, 0.02068, 0.4726, 0.04122, 0.452, 0.06176, 0.452, 0.06176, 0.4726, 0.04122, 0.4726, 0.06176, 0.452, 0.0823, 0.452, 0.0823, 0.4726, 0.06176, 0.4726, 0.0823, 0.452, 0.1028, 0.452, 0.1028, 0.4726, 0.0823, 0.4726, 0.1028, 0.452, 0.1234, 0.452, 0.1234, 0.4726, 0.1028, 0.4726, 0.1234, 0.452, 0.1439, 0.452, 0.1439, 0.4726, 0.1234, 0.4726, 0.0001426, 0.3288, 0.02068, 0.3288, 0.02068, 0.3493, 0.0001426, 0.3493, 0.02068, 0.3288, 0.04122, 0.3288, 0.04122, 0.3493, 0.02068, 0.3493, 0.04122, 0.3288, 0.06176, 0.3288, 0.06176, 0.3493, 0.04122, 0.3493, 0.06176, 0.3288, 0.0823, 0.3288, 0.0823, 0.3493, 0.06176, 0.3493, 0.0823, 0.3288, 0.1028, 0.3288, 0.1028, 0.3493, 0.0823, 0.3493, 0.1028, 0.3288, 0.1234, 0.3288, 0.1234, 0.3493, 0.1028, 0.3493, 0.1234, 0.3288, 0.1439, 0.3288, 0.1439, 0.3493, 0.1234, 0.3493, 0.1439, 0.3288, 0.1645, 0.3288, 0.1645, 0.3493, 0.1439, 0.3493, 0.1439, 0.3493, 0.1645, 0.3493, 0.1645, 0.3699, 0.1439, 0.3699, 0.1439, 0.3699, 0.1645, 0.3699, 0.1645, 0.3904, 0.1439, 0.3904, 0.1439, 0.3904, 0.1645, 0.3904, 0.1645, 0.411, 0.1439, 0.411, 0.1439, 0.411, 0.1645, 0.411, 0.1645, 0.4315, 0.1439, 0.4315, 0.1439, 0.4315, 0.1645, 0.4315, 0.1645, 0.452, 0.1439, 0.452, 0.1439, 0.452, 0.1645, 0.452, 0.1645, 0.4726, 0.1439, 0.4726, 0.1439, 0.4726, 0.1645, 0.4726, 0.1645, 0.4931, 0.1439, 0.4931, 0.1234, 0.4726, 0.1439, 0.4726, 0.1439, 0.4931, 0.1234, 0.4931, 0.1028, 0.4726, 0.1234, 0.4726, 0.1234, 0.4931, 0.1028, 0.4931, 0.0823, 0.4726, 0.1028, 0.4726, 0.1028, 0.4931, 0.0823, 0.4931, 0.06176, 0.4726, 0.0823, 0.4726, 0.0823, 0.4931, 0.06176, 0.4931, 0.04122, 0.4726, 0.06176, 0.4726, 0.06176, 0.4931, 0.04122, 0.4931, 0.02068, 0.4726, 0.04122, 0.4726, 0.04122, 0.4931, 0.02068, 0.4931, 0.0001426, 0.4726, 0.02068, 0.4726, 0.02068, 0.4931, 0.0001426, 0.4931, 0.0001426, 0.452, 0.02068, 0.452, 0.02068, 0.4726, 0.0001426, 0.4726, 0.0001426, 0.4315, 0.02068, 0.4315, 0.02068, 0.452, 0.0001426, 0.452, 0.0001426, 0.411, 0.02068, 0.411, 0.02068, 0.4315, 0.0001426, 0.4315, 0.0001426, 0.3904, 0.02068, 0.3904, 0.02068, 0.411, 0.0001426, 0.411, 0.0001426, 0.3699, 0.02068, 0.3699, 0.02068, 0.3904, 0.0001426, 0.3904, 0.0001426, 0.3493, 0.02068, 0.3493, 0.02068, 0.3699, 0.0001426, 0.3699, 0.3493, 0.3493, 0.3699, 0.3493, 0.3699, 0.3699, 0.3493, 0.3699, 0.3699, 0.3493, 0.3904, 0.3493, 0.3904, 0.3699, 0.3699, 0.3699, 0.3904, 0.3493, 0.411, 0.3493, 0.411, 0.3699, 0.3904, 0.3699, 0.411, 0.3493, 0.4315, 0.3493, 0.4315, 0.3699, 0.411, 0.3699, 0.4315, 0.3493, 0.452, 0.3493, 0.452, 0.3699, 0.4315, 0.3699, 0.452, 0.3493, 0.4726, 0.3493, 0.4726, 0.3699, 0.452, 0.3699, 0.3493, 0.3699, 0.3699, 0.3699, 0.3699, 0.3904, 0.3493, 0.3904, 0.3699, 0.3699, 0.3904, 0.3699, 0.3904, 0.3904, 0.3699, 0.3904, 0.3904, 0.3699, 0.411, 0.3699, 0.411, 0.3904, 0.3904, 0.3904, 0.411, 0.3699, 0.4315, 0.3699, 0.4315, 0.3904, 0.411, 0.3904, 0.4315, 0.3699, 0.452, 0.3699, 0.452, 0.3904, 0.4315, 0.3904, 0.452, 0.3699, 0.4726, 0.3699, 0.4726, 0.3904, 0.452, 0.3904, 0.3493, 0.3904, 0.3699, 0.3904, 0.3699, 0.411, 0.3493, 0.411, 0.3699, 0.3904, 0.3904, 0.3904, 0.3904, 0.411, 0.3699, 0.411, 0.3904, 0.3904, 0.411, 0.3904, 0.411, 0.411, 0.3904, 0.411, 0.411, 0.3904, 0.4315, 0.3904, 0.4315, 0.411, 0.411, 0.411, 0.4315, 0.3904, 0.452, 0.3904, 0.452, 0.411, 0.4315, 0.411, 0.452, 0.3904, 0.4726, 0.3904, 0.4726, 0.411, 0.452, 0.411, 0.3493, 0.411, 0.3699, 0.411, 0.3699, 0.4315, 0.3493, 0.4315, 0.3699, 0.411, 0.3904, 0.411, 0.3904, 0.4315, 0.3699, 0.4315, 0.3904, 0.411, 0.411, 0.411, 0.411, 0.4315, 0.3904, 0.4315, 0.411, 0.411, 0.4315, 0.411, 0.4315, 0.4315, 0.411, 0.4315, 0.4315, 0.411, 0.452, 0.411, 0.452, 0.4315, 0.4315, 0.4315, 0.452, 0.411, 0.4726, 0.411, 0.4726, 0.4315, 0.452, 0.4315, 0.3493, 0.4315, 0.3699, 0.4315, 0.3699, 0.452, 0.3493, 0.452, 0.3699, 0.4315, 0.3904, 0.4315, 0.3904, 0.452, 0.3699, 0.452, 0.3904, 0.4315, 0.411, 0.4315, 0.411, 0.452, 0.3904, 0.452, 0.411, 0.4315, 0.4315, 0.4315, 0.4315, 0.452, 0.411, 0.452, 0.4315, 0.4315, 0.452, 0.4315, 0.452, 0.452, 0.4315, 0.452, 0.452, 0.4315, 0.4726, 0.4315, 0.4726, 0.452, 0.452, 0.452, 0.3493, 0.452, 0.3699, 0.452, 0.3699, 0.4726, 0.3493, 0.4726, 0.3699, 0.452, 0.3904, 0.452, 0.3904, 0.4726, 0.3699, 0.4726, 0.3904, 0.452, 0.411, 0.452, 0.411, 0.4726, 0.3904, 0.4726, 0.411, 0.452, 0.4315, 0.452, 0.4315, 0.4726, 0.411, 0.4726, 0.4315, 0.452, 0.452, 0.452, 0.452, 0.4726, 0.4315, 0.4726, 0.452, 0.452, 0.4726, 0.452, 0.4726, 0.4726, 0.452, 0.4726, 0.3288, 0.3288, 0.3493, 0.3288, 0.3493, 0.3493, 0.3288, 0.3493, 0.3493, 0.3288, 0.3699, 0.3288, 0.3699, 0.3493, 0.3493, 0.3493, 0.3699, 0.3288, 0.3904, 0.3288, 0.3904, 0.3493, 0.3699, 0.3493, 0.3904, 0.3288, 0.411, 0.3288, 0.411, 0.3493, 0.3904, 0.3493, 0.411, 0.3288, 0.4315, 0.3288, 0.4315, 0.3493, 0.411, 0.3493, 0.4315, 0.3288, 0.452, 0.3288, 0.452, 0.3493, 0.4315, 0.3493, 0.452, 0.3288, 0.4726, 0.3288, 0.4726, 0.3493, 0.452, 0.3493, 0.4726, 0.3288, 0.4931, 0.3288, 0.4931, 0.3493, 0.4726, 0.3493, 0.4726, 0.3493, 0.4931, 0.3493, 0.4931, 0.3699, 0.4726, 0.3699, 0.4726, 0.3699, 0.4931, 0.3699, 0.4931, 0.3904, 0.4726, 0.3904, 0.4726, 0.3904, 0.4931, 0.3904, 0.4931, 0.411, 0.4726, 0.411, 0.4726, 0.411, 0.4931, 0.411, 0.4931, 0.4315, 0.4726, 0.4315, 0.4726, 0.4315, 0.4931, 0.4315, 0.4931, 0.452, 0.4726, 0.452, 0.4726, 0.452, 0.4931, 0.452, 0.4931, 0.4726, 0.4726, 0.4726, 0.4726, 0.4726, 0.4931, 0.4726, 0.4931, 0.4931, 0.4726, 0.4931, 0.452, 0.4726, 0.4726, 0.4726, 0.4726, 0.4931, 0.452, 0.4931, 0.4315, 0.4726, 0.452, 0.4726, 0.452, 0.4931, 0.4315, 0.4931, 0.411, 0.4726, 0.4315, 0.4726, 0.4315, 0.4931, 0.411, 0.4931, 0.3904, 0.4726, 0.411, 0.4726, 0.411, 0.4931, 0.3904, 0.4931, 0.3699, 0.4726, 0.3904, 0.4726, 0.3904, 0.4931, 0.3699, 0.4931, 0.3493, 0.4726, 0.3699, 0.4726, 0.3699, 0.4931, 0.3493, 0.4931, 0.3288, 0.4726, 0.3493, 0.4726, 0.3493, 0.4931, 0.3288, 0.4931, 0.3288, 0.452, 0.3493, 0.452, 0.3493, 0.4726, 0.3288, 0.4726, 0.3288, 0.4315, 0.3493, 0.4315, 0.3493, 0.452, 0.3288, 0.452, 0.3288, 0.411, 0.3493, 0.411, 0.3493, 0.4315, 0.3288, 0.4315, 0.3288, 0.3904, 0.3493, 0.3904, 0.3493, 0.411, 0.3288, 0.411, 0.3288, 0.3699, 0.3493, 0.3699, 0.3493, 0.3904, 0.3288, 0.3904, 0.3288, 0.3493, 0.3493, 0.3493, 0.3493, 0.3699, 0.3288, 0.3699, 0.4934, 0.06628, 0.6404, 0.1398, 0.5669, 0.2867, 0.6992, 0.3529, 0.7726, 0.2059, 0.7873, 0.2133, 0.7139, 0.3602, 0.7139, 0.3602, 0.7873, 0.2133, 0.8608, 0.4337, 0.6257, 0.4999, 0.6992, 0.3529, 0.7139, 0.3602, 0.7726, 0.2059, 0.8608, 0.06628, 0.7873, 0.2133, 0.6404, 0.1398, 0.7286, 0.0001426, 0.6551, 0.1471, 0.6551, 0.1471, 0.7433, 0.007491, 0.6698, 0.1545, 0.6698, 0.1545, 0.758, 0.01484, 0.6845, 0.1618, 0.6845, 0.1618, 0.7726, 0.02219, 0.6992, 0.1692, 0.6992, 0.1692, 0.7873, 0.02954, 0.7139, 0.1765, 0.7139, 0.1765, 0.802, 0.03689, 0.7286, 0.1839, 0.7286, 0.1839, 0.8167, 0.04424, 0.7433, 0.1912, 0.7433, 0.1912, 0.8314, 0.05158, 0.758, 0.1986, 0.758, 0.1986, 0.8461, 0.05893, 0.7726, 0.2059, 0.4934, 0.4337, 0.5669, 0.2867, 0.5816, 0.2941, 0.5081, 0.4411, 0.5816, 0.2941, 0.5963, 0.3014, 0.5228, 0.4484, 0.5963, 0.3014, 0.611, 0.3088, 0.5375, 0.4558, 0.611, 0.3088, 0.6257, 0.3161, 0.5522, 0.4631, 0.6257, 0.3161, 0.6404, 0.3235, 0.5669, 0.4705, 0.6404, 0.3235, 0.6551, 0.3308, 0.5816, 0.4778, 0.6551, 0.3308, 0.6698, 0.3382, 0.5963, 0.4852, 0.6698, 0.3382, 0.6845, 0.3455, 0.611, 0.4925, 0.6845, 0.3455, 0.6992, 0.3529, 0.5669, 0.2867, 0.6404, 0.1398, 0.6551, 0.1471, 0.5816, 0.2941, 0.5816, 0.2941, 0.6551, 0.1471, 0.6698, 0.1545, 0.5963, 0.3014, 0.5963, 0.3014, 0.6698, 0.1545, 0.6845, 0.1618, 0.611, 0.3088, 0.611, 0.3088, 0.6845, 0.1618, 0.6992, 0.1692, 0.6257, 0.3161, 0.6257, 0.3161, 0.6992, 0.1692, 0.7139, 0.1765, 0.6404, 0.3235, 0.6404, 0.3235, 0.7139, 0.1765, 0.7286, 0.1839, 0.6551, 0.3308, 0.6551, 0.3308, 0.7286, 0.1839, 0.7433, 0.1912, 0.6698, 0.3382, 0.6698, 0.3382, 0.7433, 0.1912, 0.758, 0.1986, 0.6845, 0.3455, 0.6845, 0.3455, 0.758, 0.1986, 0.7726, 0.2059, 0.6992, 0.3529, 0.8608, 0.9337, 0.7139, 0.8602, 0.7873, 0.7133, 0.6551, 0.6471, 0.5816, 0.7941, 0.5669, 0.7867, 0.6404, 0.6398, 0.6404, 0.6398, 0.5669, 0.7867, 0.4934, 0.5663, 0.7286, 0.5001, 0.6551, 0.6471, 0.6404, 0.6398, 0.5816, 0.7941, 0.4934, 0.9337, 0.5669, 0.7867, 0.7139, 0.8602, 0.6257, 0.9999, 0.6992, 0.8529, 0.6992, 0.8529, 0.611, 0.9925, 0.6845, 0.8455, 0.6845, 0.8455, 0.5963, 0.9852, 0.6698, 0.8382, 0.6698, 0.8382, 0.5816, 0.9778, 0.6551, 0.8308, 0.6551, 0.8308, 0.5669, 0.9705, 0.6404, 0.8235, 0.6404, 0.8235, 0.5522, 0.9631, 0.6257, 0.8161, 0.6257, 0.8161, 0.5375, 0.9558, 0.611, 0.8088, 0.611, 0.8088, 0.5228, 0.9484, 0.5963, 0.8014, 0.5963, 0.8014, 0.5081, 0.9411, 0.5816, 0.7941, 0.8608, 0.5663, 0.7873, 0.7133, 0.7726, 0.7059, 0.8461, 0.5589, 0.7726, 0.7059, 0.758, 0.6986, 0.8314, 0.5516, 0.758, 0.6986, 0.7433, 0.6912, 0.8167, 0.5442, 0.7433, 0.6912, 0.7286, 0.6839, 0.802, 0.5369, 0.7286, 0.6839, 0.7139, 0.6765, 0.7873, 0.5295, 0.7139, 0.6765, 0.6992, 0.6692, 0.7726, 0.5222, 0.6992, 0.6692, 0.6845, 0.6618, 0.758, 0.5148, 0.6845, 0.6618, 0.6698, 0.6545, 0.7433, 0.5075, 0.6698, 0.6545, 0.6551, 0.6471, 0.7873, 0.7133, 0.7139, 0.8602, 0.6992, 0.8529, 0.7726, 0.7059, 0.7726, 0.7059, 0.6992, 0.8529, 0.6845, 0.8455, 0.758, 0.6986, 0.758, 0.6986, 0.6845, 0.8455, 0.6698, 0.8382, 0.7433, 0.6912, 0.7433, 0.6912, 0.6698, 0.8382, 0.6551, 0.8308, 0.7286, 0.6839, 0.7286, 0.6839, 0.6551, 0.8308, 0.6404, 0.8235, 0.7139, 0.6765, 0.7139, 0.6765, 0.6404, 0.8235, 0.6257, 0.8161, 0.6992, 0.6692, 0.6992, 0.6692, 0.6257, 0.8161, 0.611, 0.8088, 0.6845, 0.6618, 0.6845, 0.6618, 0.611, 0.8088, 0.5963, 0.8014, 0.6698, 0.6545, 0.6698, 0.6545, 0.5963, 0.8014, 0.5816, 0.7941, 0.6551, 0.6471])
me_006.materials.append(mat_x)
me_006.update()

# ---- objects
ob_light = bpy.data.objects.new('Light', light_light)
ob_camera = bpy.data.objects.new('Camera', cam_camera)
ob_x = bpy.data.objects.new('立方体', me_006)

# ---- transforms, parenting, visibility, modifiers, constraints
ob_light.location = (4.076, 1.005, 5.904)
ob_light.rotation_euler = (0.6503, 0.05522, 1.866)
ob_light.lock_rotations_4d = False
ob_light.empty_display_type = 'ARROWS'
ob_light.color = (0.0, 0.0, 0.0, 0.0)
ob_light.lineart.crease_threshold = 0.0
ob_camera.location = (7.359, -6.926, 4.958)
ob_camera.rotation_euler = (1.109, 0.0, 0.8149)
ob_camera.lock_rotations_4d = False
ob_camera.empty_display_type = 'ARROWS'
ob_camera.color = (0.0, 0.0, 0.0, 0.0)
ob_camera.display_type = 'WIRE'
ob_camera.lineart.crease_threshold = 0.0
ob_x.location = (0.0, 0.0, 0.0)

# ---- collection membership
col_collection.objects.link(ob_light)
col_collection.objects.link(ob_camera)
col_collection.objects.link(ob_x)

# ---- scene / render settings (as saved in the file)
scene.camera = ob_camera
scene.frame_start = 1; scene.frame_end = 250; scene.frame_set(1)
scene.render.engine = 'BLENDER_EEVEE_NEXT'
bpy.context.view_layer.update()

